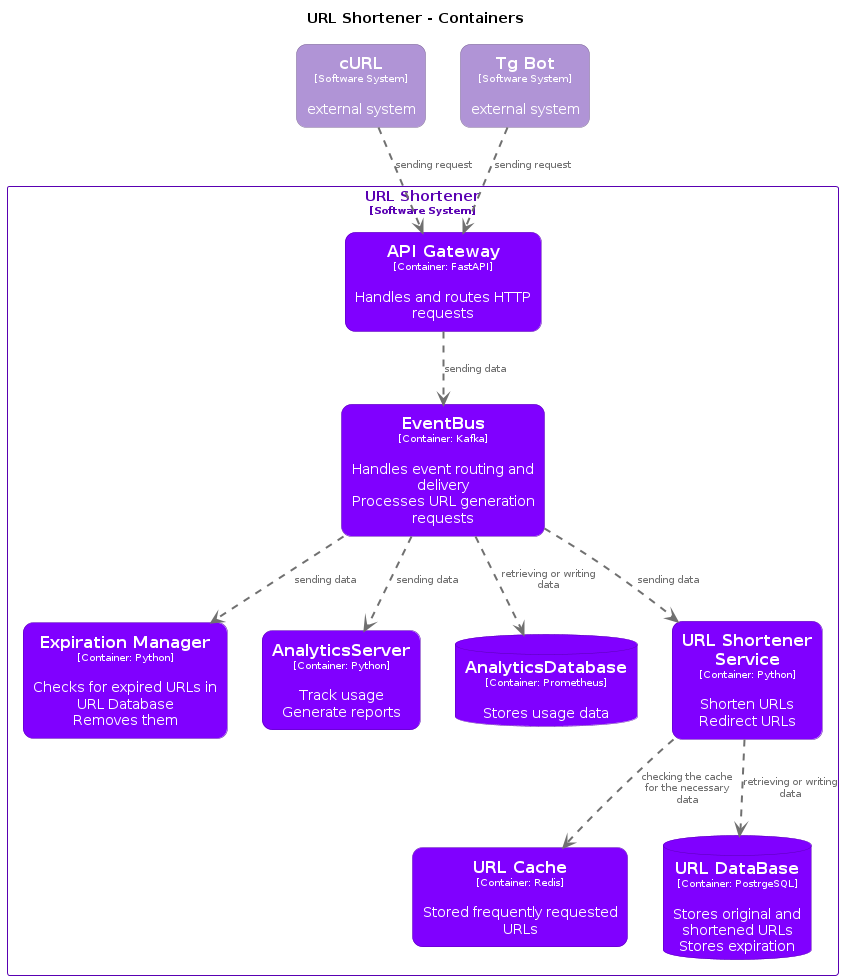

The diagram above was rendered by PlantUML. Its source (embedded in the PNG):
@startuml
set separator none
title URL Shortener - Containers

top to bottom direction

skinparam {
  arrowFontSize 10
  defaultTextAlignment center
  wrapWidth 200
  maxMessageSize 100
}

hide stereotype

skinparam rectangle<<URLShortener.APIGateway>> {
  BackgroundColor #8000ff
  FontColor #ffffff
  BorderColor #5900b2
  roundCorner 20
  shadowing false
}
skinparam database<<URLShortener.AnalyticsDatabase>> {
  BackgroundColor #8000ff
  FontColor #ffffff
  BorderColor #5900b2
  shadowing false
}
skinparam rectangle<<URLShortener.AnalyticsServer>> {
  BackgroundColor #8000ff
  FontColor #ffffff
  BorderColor #5900b2
  roundCorner 20
  shadowing false
}
skinparam rectangle<<URLShortener.EventBus>> {
  BackgroundColor #8000ff
  FontColor #ffffff
  BorderColor #5900b2
  roundCorner 20
  shadowing false
}
skinparam rectangle<<URLShortener.ExpirationManager>> {
  BackgroundColor #8000ff
  FontColor #ffffff
  BorderColor #5900b2
  roundCorner 20
  shadowing false
}
skinparam rectangle<<TgBot>> {
  BackgroundColor #b094d6
  FontColor #ffffff
  BorderColor #7b6795
  roundCorner 20
  shadowing false
}
skinparam rectangle<<URLShortener.URLCache>> {
  BackgroundColor #8000ff
  FontColor #ffffff
  BorderColor #5900b2
  roundCorner 20
  shadowing false
}
skinparam database<<URLShortener.URLDataBase>> {
  BackgroundColor #8000ff
  FontColor #ffffff
  BorderColor #5900b2
  shadowing false
}
skinparam rectangle<<URLShortener.URLShortenerService>> {
  BackgroundColor #8000ff
  FontColor #ffffff
  BorderColor #5900b2
  roundCorner 20
  shadowing false
}
skinparam rectangle<<cURL>> {
  BackgroundColor #b094d6
  FontColor #ffffff
  BorderColor #7b6795
  roundCorner 20
  shadowing false
}
skinparam rectangle<<URLShortener>> {
  BorderColor #5900b2
  FontColor #5900b2
  shadowing false
}

rectangle "==cURL\n<size:10>[Software System]</size>\n\nexternal system" <<cURL>> as cURL
rectangle "==Tg Bot\n<size:10>[Software System]</size>\n\nexternal system" <<TgBot>> as TgBot

rectangle "URL Shortener\n<size:10>[Software System]</size>" <<URLShortener>> {
  rectangle "==URL Cache\n<size:10>[Container: Redis]</size>\n\nStored frequently requested URLs" <<URLShortener.URLCache>> as URLShortener.URLCache
  database "==URL DataBase\n<size:10>[Container: PostrgeSQL]</size>\n\nStores original and shortened URLs\nStores expiration" <<URLShortener.URLDataBase>> as URLShortener.URLDataBase
  rectangle "==Expiration Manager\n<size:10>[Container: Python]</size>\n\nChecks for expired URLs in URL Database\nRemoves them" <<URLShortener.ExpirationManager>> as URLShortener.ExpirationManager
  rectangle "==API Gateway\n<size:10>[Container: FastAPI]</size>\n\nHandles and routes HTTP requests" <<URLShortener.APIGateway>> as URLShortener.APIGateway
  rectangle "==EventBus\n<size:10>[Container: Kafka]</size>\n\nHandles event routing and delivery\nProcesses URL generation requests" <<URLShortener.EventBus>> as URLShortener.EventBus
  rectangle "==AnalyticsServer\n<size:10>[Container: Python]</size>\n\nTrack usage\nGenerate reports" <<URLShortener.AnalyticsServer>> as URLShortener.AnalyticsServer
  database "==AnalyticsDatabase\n<size:10>[Container: Prometheus]</size>\n\nStores usage data" <<URLShortener.AnalyticsDatabase>> as URLShortener.AnalyticsDatabase
  rectangle "==URL Shortener Service\n<size:10>[Container: Python]</size>\n\nShorten URLs\nRedirect URLs" <<URLShortener.URLShortenerService>> as URLShortener.URLShortenerService
}

cURL .[#707070,thickness=2].> URLShortener.APIGateway : "<color:#707070>sending request"
TgBot .[#707070,thickness=2].> URLShortener.APIGateway : "<color:#707070>sending request"
URLShortener.APIGateway .[#707070,thickness=2].> URLShortener.EventBus : "<color:#707070>sending data"
URLShortener.EventBus .[#707070,thickness=2].> URLShortener.AnalyticsServer : "<color:#707070>sending data"
URLShortener.EventBus .[#707070,thickness=2].> URLShortener.AnalyticsDatabase : "<color:#707070>retrieving or writing data"
URLShortener.EventBus .[#707070,thickness=2].> URLShortener.URLShortenerService : "<color:#707070>sending data"
URLShortener.EventBus .[#707070,thickness=2].> URLShortener.ExpirationManager : "<color:#707070>sending data"
URLShortener.URLShortenerService .[#707070,thickness=2].> URLShortener.URLDataBase : "<color:#707070>retrieving or writing data"
URLShortener.URLShortenerService .[#707070,thickness=2].> URLShortener.URLCache : "<color:#707070>checking the cache for the necessary data"
@enduml